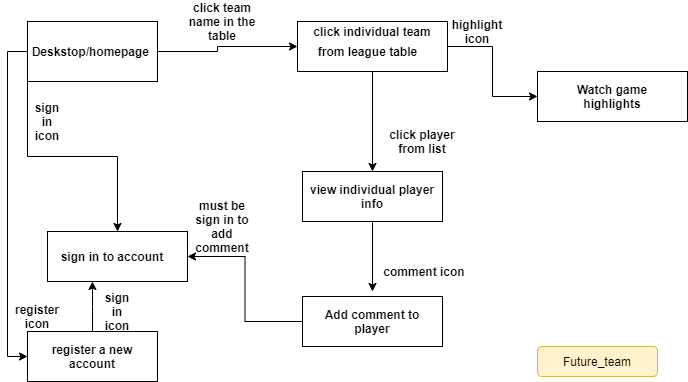

The diagram above was exported from draw.io. Its source (the exported page's mxGraphModel, read from the mxfile embedded in the PNG):
<mxGraphModel dx="1246" dy="539" grid="1" gridSize="10" guides="1" tooltips="1" connect="1" arrows="1" fold="1" page="1" pageScale="1" pageWidth="850" pageHeight="1100" math="0" shadow="0">
  <root>
    <mxCell id="0" />
    <mxCell id="1" parent="0" />
    <mxCell id="IG97_ghbVxxew_E9yQej-19" style="edgeStyle=orthogonalEdgeStyle;rounded=0;orthogonalLoop=1;jettySize=auto;html=1;entryX=0;entryY=0.5;entryDx=0;entryDy=0;exitX=0;exitY=0.5;exitDx=0;exitDy=0;" edge="1" parent="1" source="IG97_ghbVxxew_E9yQej-1" target="IG97_ghbVxxew_E9yQej-7">
      <mxGeometry relative="1" as="geometry">
        <mxPoint x="60" y="410" as="targetPoint" />
      </mxGeometry>
    </mxCell>
    <mxCell id="IG97_ghbVxxew_E9yQej-21" style="edgeStyle=orthogonalEdgeStyle;rounded=0;orthogonalLoop=1;jettySize=auto;html=1;exitX=0;exitY=1;exitDx=0;exitDy=0;" edge="1" parent="1" source="IG97_ghbVxxew_E9yQej-1" target="IG97_ghbVxxew_E9yQej-5">
      <mxGeometry relative="1" as="geometry" />
    </mxCell>
    <mxCell id="IG97_ghbVxxew_E9yQej-22" style="edgeStyle=orthogonalEdgeStyle;rounded=0;orthogonalLoop=1;jettySize=auto;html=1;exitX=1;exitY=0.5;exitDx=0;exitDy=0;entryX=0;entryY=0.5;entryDx=0;entryDy=0;" edge="1" parent="1" source="IG97_ghbVxxew_E9yQej-1" target="IG97_ghbVxxew_E9yQej-2">
      <mxGeometry relative="1" as="geometry">
        <Array as="points">
          <mxPoint x="260" y="100" />
          <mxPoint x="260" y="95" />
        </Array>
      </mxGeometry>
    </mxCell>
    <mxCell id="IG97_ghbVxxew_E9yQej-1" value="" style="rounded=0;whiteSpace=wrap;html=1;" vertex="1" parent="1">
      <mxGeometry x="70" y="70" width="130" height="60" as="geometry" />
    </mxCell>
    <mxCell id="IG97_ghbVxxew_E9yQej-23" style="edgeStyle=orthogonalEdgeStyle;rounded=0;orthogonalLoop=1;jettySize=auto;html=1;" edge="1" parent="1" source="IG97_ghbVxxew_E9yQej-2">
      <mxGeometry relative="1" as="geometry">
        <mxPoint x="415" y="220" as="targetPoint" />
      </mxGeometry>
    </mxCell>
    <mxCell id="IG97_ghbVxxew_E9yQej-29" style="edgeStyle=orthogonalEdgeStyle;rounded=0;orthogonalLoop=1;jettySize=auto;html=1;" edge="1" parent="1" source="IG97_ghbVxxew_E9yQej-2" target="IG97_ghbVxxew_E9yQej-3">
      <mxGeometry relative="1" as="geometry" />
    </mxCell>
    <mxCell id="IG97_ghbVxxew_E9yQej-2" value="" style="rounded=0;whiteSpace=wrap;html=1;" vertex="1" parent="1">
      <mxGeometry x="340" y="70" width="150" height="50" as="geometry" />
    </mxCell>
    <mxCell id="IG97_ghbVxxew_E9yQej-3" value="" style="rounded=0;whiteSpace=wrap;html=1;" vertex="1" parent="1">
      <mxGeometry x="580" y="120" width="150" height="50" as="geometry" />
    </mxCell>
    <mxCell id="IG97_ghbVxxew_E9yQej-27" style="edgeStyle=orthogonalEdgeStyle;rounded=0;orthogonalLoop=1;jettySize=auto;html=1;" edge="1" parent="1" source="IG97_ghbVxxew_E9yQej-4">
      <mxGeometry relative="1" as="geometry">
        <mxPoint x="415" y="340" as="targetPoint" />
      </mxGeometry>
    </mxCell>
    <mxCell id="IG97_ghbVxxew_E9yQej-4" value="" style="rounded=0;whiteSpace=wrap;html=1;" vertex="1" parent="1">
      <mxGeometry x="345" y="220" width="140" height="50" as="geometry" />
    </mxCell>
    <mxCell id="IG97_ghbVxxew_E9yQej-5" value="" style="rounded=0;whiteSpace=wrap;html=1;" vertex="1" parent="1">
      <mxGeometry x="90" y="280" width="140" height="50" as="geometry" />
    </mxCell>
    <mxCell id="IG97_ghbVxxew_E9yQej-28" style="edgeStyle=orthogonalEdgeStyle;rounded=0;orthogonalLoop=1;jettySize=auto;html=1;entryX=1;entryY=0.5;entryDx=0;entryDy=0;" edge="1" parent="1" source="IG97_ghbVxxew_E9yQej-6" target="IG97_ghbVxxew_E9yQej-5">
      <mxGeometry relative="1" as="geometry" />
    </mxCell>
    <mxCell id="IG97_ghbVxxew_E9yQej-6" value="" style="rounded=0;whiteSpace=wrap;html=1;" vertex="1" parent="1">
      <mxGeometry x="345" y="345" width="140" height="50" as="geometry" />
    </mxCell>
    <mxCell id="IG97_ghbVxxew_E9yQej-37" style="edgeStyle=orthogonalEdgeStyle;rounded=0;orthogonalLoop=1;jettySize=auto;html=1;entryX=0.321;entryY=1;entryDx=0;entryDy=0;entryPerimeter=0;" edge="1" parent="1" source="IG97_ghbVxxew_E9yQej-7" target="IG97_ghbVxxew_E9yQej-5">
      <mxGeometry relative="1" as="geometry" />
    </mxCell>
    <mxCell id="IG97_ghbVxxew_E9yQej-7" value="" style="rounded=0;whiteSpace=wrap;html=1;" vertex="1" parent="1">
      <mxGeometry x="70" y="380" width="130" height="50" as="geometry" />
    </mxCell>
    <mxCell id="IG97_ghbVxxew_E9yQej-8" value="Add comment to player" style="text;html=1;strokeColor=none;fillColor=none;align=center;verticalAlign=middle;whiteSpace=wrap;rounded=0;fontStyle=1" vertex="1" parent="1">
      <mxGeometry x="350" y="360" width="130" height="20" as="geometry" />
    </mxCell>
    <mxCell id="IG97_ghbVxxew_E9yQej-11" value="view individual player info" style="text;html=1;strokeColor=none;fillColor=none;align=center;verticalAlign=middle;whiteSpace=wrap;rounded=0;fontStyle=1" vertex="1" parent="1">
      <mxGeometry x="350" y="235" width="130" height="20" as="geometry" />
    </mxCell>
    <mxCell id="IG97_ghbVxxew_E9yQej-12" value="register a new account" style="text;html=1;strokeColor=none;fillColor=none;align=center;verticalAlign=middle;whiteSpace=wrap;rounded=0;fontStyle=1" vertex="1" parent="1">
      <mxGeometry x="80" y="395" width="110" height="20" as="geometry" />
    </mxCell>
    <mxCell id="IG97_ghbVxxew_E9yQej-13" value="sign in to account" style="text;html=1;strokeColor=none;fillColor=none;align=center;verticalAlign=middle;whiteSpace=wrap;rounded=0;fontStyle=1" vertex="1" parent="1">
      <mxGeometry x="100" y="295" width="110" height="20" as="geometry" />
    </mxCell>
    <mxCell id="IG97_ghbVxxew_E9yQej-14" value="click individual team&lt;br&gt;" style="text;html=1;strokeColor=none;fillColor=none;align=center;verticalAlign=middle;whiteSpace=wrap;rounded=0;fontStyle=1" vertex="1" parent="1">
      <mxGeometry x="345" y="70" width="140" height="20" as="geometry" />
    </mxCell>
    <mxCell id="IG97_ghbVxxew_E9yQej-17" value="Watch game highlights" style="text;html=1;strokeColor=none;fillColor=none;align=center;verticalAlign=middle;whiteSpace=wrap;rounded=0;fontStyle=1" vertex="1" parent="1">
      <mxGeometry x="590" y="135" width="130" height="20" as="geometry" />
    </mxCell>
    <mxCell id="IG97_ghbVxxew_E9yQej-18" value="Deskstop/homepage&amp;nbsp;" style="text;html=1;strokeColor=none;fillColor=none;align=center;verticalAlign=middle;whiteSpace=wrap;rounded=0;fontStyle=1" vertex="1" parent="1">
      <mxGeometry x="115" y="90" width="40" height="20" as="geometry" />
    </mxCell>
    <mxCell id="IG97_ghbVxxew_E9yQej-30" value="from league table" style="text;html=1;strokeColor=none;fillColor=none;align=center;verticalAlign=middle;whiteSpace=wrap;rounded=0;fontStyle=1" vertex="1" parent="1">
      <mxGeometry x="357.5" y="90" width="105" height="20" as="geometry" />
    </mxCell>
    <mxCell id="IG97_ghbVxxew_E9yQej-31" value="comment icon" style="text;html=1;strokeColor=none;fillColor=none;align=center;verticalAlign=middle;whiteSpace=wrap;rounded=0;fontStyle=1" vertex="1" parent="1">
      <mxGeometry x="422.5" y="310" width="87.5" height="20" as="geometry" />
    </mxCell>
    <mxCell id="IG97_ghbVxxew_E9yQej-32" value="click player from list" style="text;html=1;strokeColor=none;fillColor=none;align=center;verticalAlign=middle;whiteSpace=wrap;rounded=0;fontStyle=1" vertex="1" parent="1">
      <mxGeometry x="420" y="180" width="90" height="20" as="geometry" />
    </mxCell>
    <mxCell id="IG97_ghbVxxew_E9yQej-33" value="highlight icon" style="text;html=1;strokeColor=none;fillColor=none;align=center;verticalAlign=middle;whiteSpace=wrap;rounded=0;fontStyle=1" vertex="1" parent="1">
      <mxGeometry x="500" y="70" width="40" height="20" as="geometry" />
    </mxCell>
    <mxCell id="IG97_ghbVxxew_E9yQej-34" value="must be sign in to add comment" style="text;html=1;strokeColor=none;fillColor=none;align=center;verticalAlign=middle;whiteSpace=wrap;rounded=0;fontStyle=1" vertex="1" parent="1">
      <mxGeometry x="245" y="255" width="40" height="40" as="geometry" />
    </mxCell>
    <mxCell id="IG97_ghbVxxew_E9yQej-35" value="register icon" style="text;html=1;strokeColor=none;fillColor=none;align=center;verticalAlign=middle;whiteSpace=wrap;rounded=0;fontStyle=1" vertex="1" parent="1">
      <mxGeometry x="60" y="355" width="40" height="20" as="geometry" />
    </mxCell>
    <mxCell id="IG97_ghbVxxew_E9yQej-38" value="sign in icon" style="text;html=1;strokeColor=none;fillColor=none;align=center;verticalAlign=middle;whiteSpace=wrap;rounded=0;fontStyle=1" vertex="1" parent="1">
      <mxGeometry x="140" y="355" width="40" height="10" as="geometry" />
    </mxCell>
    <mxCell id="IG97_ghbVxxew_E9yQej-39" value="sign in icon" style="text;html=1;strokeColor=none;fillColor=none;align=center;verticalAlign=middle;whiteSpace=wrap;rounded=0;fontStyle=1" vertex="1" parent="1">
      <mxGeometry x="70" y="160" width="40" height="20" as="geometry" />
    </mxCell>
    <mxCell id="IG97_ghbVxxew_E9yQej-40" value="click team name in the table" style="text;html=1;strokeColor=none;fillColor=none;align=center;verticalAlign=middle;whiteSpace=wrap;rounded=0;fontStyle=1" vertex="1" parent="1">
      <mxGeometry x="220" y="60" width="90" height="20" as="geometry" />
    </mxCell>
    <mxCell id="IG97_ghbVxxew_E9yQej-43" value="" style="rounded=1;whiteSpace=wrap;html=1;fillColor=#fff2cc;strokeColor=#d6b656;" vertex="1" parent="1">
      <mxGeometry x="580" y="395" width="120" height="30" as="geometry" />
    </mxCell>
    <mxCell id="IG97_ghbVxxew_E9yQej-44" value="Future_team" style="text;html=1;strokeColor=none;fillColor=none;align=center;verticalAlign=middle;whiteSpace=wrap;rounded=0;" vertex="1" parent="1">
      <mxGeometry x="620" y="400" width="40" height="20" as="geometry" />
    </mxCell>
  </root>
</mxGraphModel>